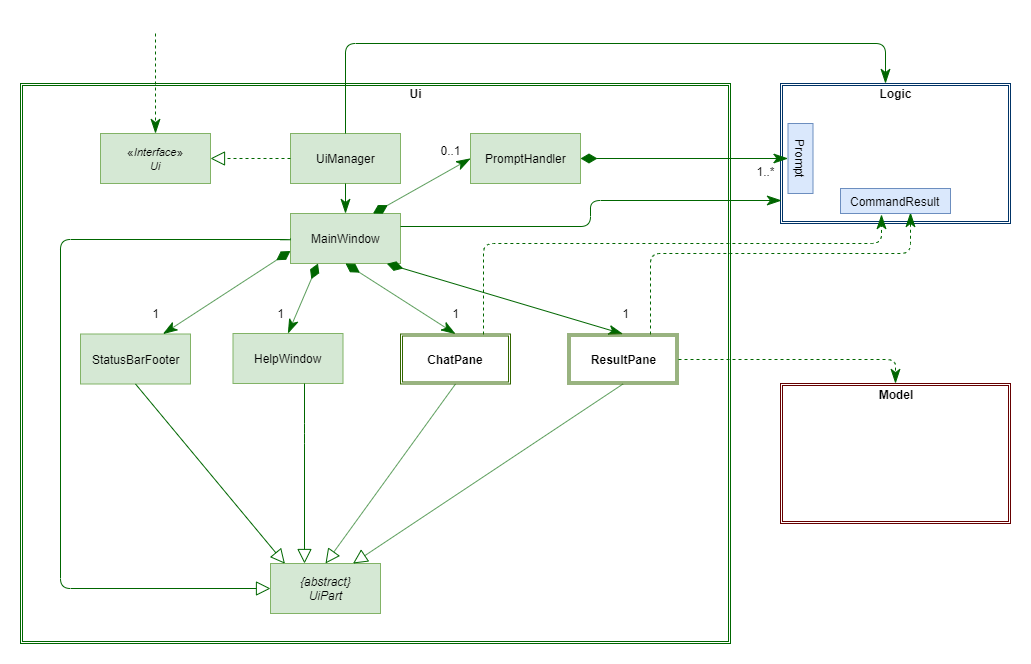

The diagram above was exported from draw.io. Its source (the exported page's mxGraphModel, read from the mxfile embedded in the PNG):
<mxGraphModel dx="1024" dy="555" grid="1" gridSize="10" guides="1" tooltips="1" connect="1" arrows="1" fold="1" page="1" pageScale="1" pageWidth="1400" pageHeight="850" math="0" shadow="0">
  <root>
    <mxCell id="cVM1AhIkzt8250ILv967-0" />
    <mxCell id="cVM1AhIkzt8250ILv967-1" parent="cVM1AhIkzt8250ILv967-0" />
    <mxCell id="0CN9h-sZhRtDV3a9jue7-0" value="" style="shape=ext;double=1;rounded=0;whiteSpace=wrap;html=1;glass=0;shadow=0;strokeColor=#006600;" parent="cVM1AhIkzt8250ILv967-1" vertex="1">
      <mxGeometry x="130" y="120" width="710" height="560" as="geometry" />
    </mxCell>
    <mxCell id="0CN9h-sZhRtDV3a9jue7-1" value="«&lt;i&gt;&lt;span style=&quot;font-size: 11px&quot;&gt;Interface&lt;/span&gt;&lt;/i&gt;»&lt;i&gt;&lt;br&gt;&lt;span style=&quot;font-size: 11px&quot;&gt;Ui&lt;/span&gt;&lt;/i&gt;" style="html=1;fillColor=#d5e8d4;strokeColor=#82b366;" parent="cVM1AhIkzt8250ILv967-1" vertex="1">
      <mxGeometry x="210" y="170" width="110" height="50" as="geometry" />
    </mxCell>
    <mxCell id="0CN9h-sZhRtDV3a9jue7-2" value="&lt;span&gt;UiManager&lt;/span&gt;" style="html=1;fillColor=#d5e8d4;strokeColor=#82b366;fontStyle=0" parent="cVM1AhIkzt8250ILv967-1" vertex="1">
      <mxGeometry x="400" y="170" width="110" height="50" as="geometry" />
    </mxCell>
    <mxCell id="0CN9h-sZhRtDV3a9jue7-3" value="" style="endArrow=block;dashed=1;endFill=0;endSize=12;html=1;exitX=0;exitY=0.5;exitDx=0;exitDy=0;entryX=1;entryY=0.5;entryDx=0;entryDy=0;strokeColor=#006600;" parent="cVM1AhIkzt8250ILv967-1" source="0CN9h-sZhRtDV3a9jue7-2" target="0CN9h-sZhRtDV3a9jue7-1" edge="1">
      <mxGeometry width="160" relative="1" as="geometry">
        <mxPoint x="540" y="350" as="sourcePoint" />
        <mxPoint x="700" y="350" as="targetPoint" />
      </mxGeometry>
    </mxCell>
    <mxCell id="0CN9h-sZhRtDV3a9jue7-4" value="&lt;b&gt;Ui&lt;/b&gt;" style="text;html=1;strokeColor=none;fillColor=none;align=center;verticalAlign=middle;whiteSpace=wrap;rounded=0;shadow=0;glass=0;" parent="cVM1AhIkzt8250ILv967-1" vertex="1">
      <mxGeometry x="505" y="120" width="40" height="20" as="geometry" />
    </mxCell>
    <object label="Use" text="" id="0CN9h-sZhRtDV3a9jue7-5">
      <mxCell style="endArrow=classicThin;endSize=12;dashed=1;html=1;entryX=0.5;entryY=0;entryDx=0;entryDy=0;fontColor=#FFFFFF;endFill=1;strokeColor=#006600;" parent="cVM1AhIkzt8250ILv967-1" target="0CN9h-sZhRtDV3a9jue7-1" edge="1">
        <mxGeometry x="-0.6" y="55" width="160" relative="1" as="geometry">
          <mxPoint x="265" y="70" as="sourcePoint" />
          <mxPoint x="610" y="40" as="targetPoint" />
          <mxPoint as="offset" />
        </mxGeometry>
      </mxCell>
    </object>
    <mxCell id="0CN9h-sZhRtDV3a9jue7-6" value="&lt;span&gt;MainWindow&lt;br&gt;&lt;/span&gt;" style="html=1;fillColor=#d5e8d4;strokeColor=#82b366;fontStyle=0" parent="cVM1AhIkzt8250ILv967-1" vertex="1">
      <mxGeometry x="400" y="250" width="110" height="50" as="geometry" />
    </mxCell>
    <mxCell id="0CN9h-sZhRtDV3a9jue7-7" value="" style="endArrow=classicThin;endFill=1;endSize=12;html=1;fontColor=#FFFFFF;exitX=0.5;exitY=1;exitDx=0;exitDy=0;entryX=0.5;entryY=0;entryDx=0;entryDy=0;strokeColor=#006600;" parent="cVM1AhIkzt8250ILv967-1" source="0CN9h-sZhRtDV3a9jue7-2" target="0CN9h-sZhRtDV3a9jue7-6" edge="1">
      <mxGeometry width="160" relative="1" as="geometry">
        <mxPoint x="410" y="350" as="sourcePoint" />
        <mxPoint x="570" y="350" as="targetPoint" />
      </mxGeometry>
    </mxCell>
    <mxCell id="0CN9h-sZhRtDV3a9jue7-8" value="&lt;span&gt;StatusBarFooter&lt;br&gt;&lt;/span&gt;" style="html=1;fillColor=#d5e8d4;strokeColor=#82b366;fontStyle=0" parent="cVM1AhIkzt8250ILv967-1" vertex="1">
      <mxGeometry x="190" y="370.5" width="110" height="50" as="geometry" />
    </mxCell>
    <mxCell id="0CN9h-sZhRtDV3a9jue7-9" value="" style="endArrow=classicThin;endFill=1;endSize=12;html=1;fontColor=#FFFFFF;entryX=0.75;entryY=0;entryDx=0;entryDy=0;startSize=14;startArrow=diamondThin;startFill=1;exitX=0;exitY=0.75;exitDx=0;exitDy=0;strokeColor=#006600;" parent="cVM1AhIkzt8250ILv967-1" source="0CN9h-sZhRtDV3a9jue7-6" target="0CN9h-sZhRtDV3a9jue7-8" edge="1">
      <mxGeometry width="160" relative="1" as="geometry">
        <mxPoint x="326" y="220" as="sourcePoint" />
        <mxPoint x="445" y="230" as="targetPoint" />
      </mxGeometry>
    </mxCell>
    <mxCell id="0CN9h-sZhRtDV3a9jue7-12" value="&lt;span&gt;HelpWindow&lt;br&gt;&lt;/span&gt;" style="html=1;fillColor=#d5e8d4;strokeColor=#82b366;fontStyle=0" parent="cVM1AhIkzt8250ILv967-1" vertex="1">
      <mxGeometry x="342.5" y="370" width="110" height="50" as="geometry" />
    </mxCell>
    <mxCell id="0CN9h-sZhRtDV3a9jue7-13" value="" style="endArrow=classicThin;endFill=1;endSize=12;html=1;fontColor=#FFFFFF;entryX=0.5;entryY=0;entryDx=0;entryDy=0;exitX=0.25;exitY=1;exitDx=0;exitDy=0;startArrow=diamondThin;startFill=1;startSize=14;strokeColor=#006600;" parent="cVM1AhIkzt8250ILv967-1" source="0CN9h-sZhRtDV3a9jue7-6" target="0CN9h-sZhRtDV3a9jue7-12" edge="1">
      <mxGeometry width="160" relative="1" as="geometry">
        <mxPoint x="341" y="223" as="sourcePoint" />
        <mxPoint x="202.5" y="400" as="targetPoint" />
      </mxGeometry>
    </mxCell>
    <mxCell id="0CN9h-sZhRtDV3a9jue7-14" value="" style="endArrow=classicThin;endFill=1;endSize=12;html=1;fontColor=#FFFFFF;entryX=0.5;entryY=0;entryDx=0;entryDy=0;exitX=0.5;exitY=1;exitDx=0;exitDy=0;startArrow=diamondThin;startFill=1;startSize=14;strokeColor=#006600;" parent="cVM1AhIkzt8250ILv967-1" source="0CN9h-sZhRtDV3a9jue7-6" target="0CN9h-sZhRtDV3a9jue7-72" edge="1">
      <mxGeometry width="160" relative="1" as="geometry">
        <mxPoint x="362.5" y="230" as="sourcePoint" />
        <mxPoint x="565" y="370.5" as="targetPoint" />
      </mxGeometry>
    </mxCell>
    <mxCell id="0CN9h-sZhRtDV3a9jue7-15" value="" style="endArrow=classicThin;endFill=1;endSize=12;html=1;fontColor=#FFFFFF;entryX=0.5;entryY=0;entryDx=0;entryDy=0;exitX=0.876;exitY=1.004;exitDx=0;exitDy=0;startArrow=diamondThin;startFill=1;startSize=14;exitPerimeter=0;strokeColor=#006600;" parent="cVM1AhIkzt8250ILv967-1" source="0CN9h-sZhRtDV3a9jue7-6" target="0CN9h-sZhRtDV3a9jue7-74" edge="1">
      <mxGeometry width="160" relative="1" as="geometry">
        <mxPoint x="410" y="220" as="sourcePoint" />
        <mxPoint x="732.5" y="370.5" as="targetPoint" />
      </mxGeometry>
    </mxCell>
    <mxCell id="0CN9h-sZhRtDV3a9jue7-16" value="{abstract}&lt;br&gt;UiPart" style="html=1;fontStyle=2;fillColor=#d5e8d4;strokeColor=#82b366;" parent="cVM1AhIkzt8250ILv967-1" vertex="1">
      <mxGeometry x="380" y="600" width="110" height="50" as="geometry" />
    </mxCell>
    <mxCell id="0CN9h-sZhRtDV3a9jue7-17" value="" style="endArrow=block;endFill=0;endSize=12;html=1;exitX=0.5;exitY=1;exitDx=0;exitDy=0;entryX=0.131;entryY=0.004;entryDx=0;entryDy=0;entryPerimeter=0;strokeColor=#006600;" parent="cVM1AhIkzt8250ILv967-1" source="0CN9h-sZhRtDV3a9jue7-8" target="0CN9h-sZhRtDV3a9jue7-16" edge="1">
      <mxGeometry width="160" relative="1" as="geometry">
        <mxPoint x="625" y="270" as="sourcePoint" />
        <mxPoint x="625" y="230" as="targetPoint" />
      </mxGeometry>
    </mxCell>
    <mxCell id="0CN9h-sZhRtDV3a9jue7-18" value="" style="endArrow=block;endFill=0;endSize=12;html=1;exitX=0;exitY=0.5;exitDx=0;exitDy=0;entryX=0;entryY=0.5;entryDx=0;entryDy=0;edgeStyle=orthogonalEdgeStyle;strokeColor=#006600;" parent="cVM1AhIkzt8250ILv967-1" source="0CN9h-sZhRtDV3a9jue7-6" target="0CN9h-sZhRtDV3a9jue7-16" edge="1">
      <mxGeometry width="160" relative="1" as="geometry">
        <mxPoint x="80" y="440" as="sourcePoint" />
        <mxPoint x="80" y="620" as="targetPoint" />
        <Array as="points">
          <mxPoint x="400" y="276" />
          <mxPoint x="170" y="276" />
          <mxPoint x="170" y="625" />
        </Array>
      </mxGeometry>
    </mxCell>
    <mxCell id="0CN9h-sZhRtDV3a9jue7-23" value="" style="endArrow=block;endFill=0;endSize=12;html=1;entryX=0.345;entryY=0.008;entryDx=0;entryDy=0;edgeStyle=orthogonalEdgeStyle;strokeColor=#006600;entryPerimeter=0;" parent="cVM1AhIkzt8250ILv967-1" edge="1">
      <mxGeometry width="160" relative="1" as="geometry">
        <mxPoint x="414" y="420" as="sourcePoint" />
        <mxPoint x="414" y="600" as="targetPoint" />
        <Array as="points">
          <mxPoint x="414" y="470" />
          <mxPoint x="414" y="470" />
        </Array>
      </mxGeometry>
    </mxCell>
    <mxCell id="0CN9h-sZhRtDV3a9jue7-26" value="" style="endArrow=block;endFill=0;endSize=12;html=1;exitX=0.5;exitY=1;exitDx=0;exitDy=0;strokeColor=#006600;entryX=0.5;entryY=0;entryDx=0;entryDy=0;" parent="cVM1AhIkzt8250ILv967-1" target="0CN9h-sZhRtDV3a9jue7-16" edge="1">
      <mxGeometry width="160" relative="1" as="geometry">
        <mxPoint x="565" y="420.5" as="sourcePoint" />
        <mxPoint x="435" y="600" as="targetPoint" />
      </mxGeometry>
    </mxCell>
    <mxCell id="0CN9h-sZhRtDV3a9jue7-45" value="" style="shape=ext;double=1;rounded=0;whiteSpace=wrap;html=1;glass=0;shadow=0;fillColor=#ffffff;strokeColor=#003366;" parent="cVM1AhIkzt8250ILv967-1" vertex="1">
      <mxGeometry x="890" y="120" width="230" height="140" as="geometry" />
    </mxCell>
    <mxCell id="0CN9h-sZhRtDV3a9jue7-46" value="&lt;b&gt;Logic&lt;/b&gt;" style="text;html=1;strokeColor=none;fillColor=none;align=center;verticalAlign=middle;whiteSpace=wrap;rounded=0;shadow=0;glass=0;" parent="cVM1AhIkzt8250ILv967-1" vertex="1">
      <mxGeometry x="985" y="120" width="40" height="20" as="geometry" />
    </mxCell>
    <mxCell id="0CN9h-sZhRtDV3a9jue7-47" value="" style="endArrow=classicThin;endFill=1;endSize=12;html=1;fontColor=#FFFFFF;edgeStyle=orthogonalEdgeStyle;strokeColor=#006600;entryX=0.003;entryY=0.837;entryDx=0;entryDy=0;entryPerimeter=0;exitX=1;exitY=0.25;exitDx=0;exitDy=0;" parent="cVM1AhIkzt8250ILv967-1" source="0CN9h-sZhRtDV3a9jue7-6" target="0CN9h-sZhRtDV3a9jue7-45" edge="1">
      <mxGeometry width="160" relative="1" as="geometry">
        <mxPoint x="591.2200000000003" y="231.79999999999995" as="sourcePoint" />
        <mxPoint x="1060" y="210" as="targetPoint" />
        <Array as="points" />
      </mxGeometry>
    </mxCell>
    <mxCell id="0CN9h-sZhRtDV3a9jue7-48" value="" style="endArrow=classicThin;endFill=1;endSize=12;html=1;fontColor=#FFFFFF;strokeColor=#006600;exitX=0.5;exitY=0;exitDx=0;exitDy=0;entryX=0.25;entryY=0;entryDx=0;entryDy=0;edgeStyle=orthogonalEdgeStyle;" parent="cVM1AhIkzt8250ILv967-1" source="0CN9h-sZhRtDV3a9jue7-2" target="0CN9h-sZhRtDV3a9jue7-46" edge="1">
      <mxGeometry width="160" relative="1" as="geometry">
        <mxPoint x="680.166666666667" y="195" as="sourcePoint" />
        <mxPoint x="1060" y="195" as="targetPoint" />
        <Array as="points">
          <mxPoint x="455" y="80" />
          <mxPoint x="995" y="80" />
        </Array>
      </mxGeometry>
    </mxCell>
    <mxCell id="0CN9h-sZhRtDV3a9jue7-55" value="" style="endArrow=classicThin;dashed=1;endFill=1;html=1;edgeStyle=orthogonalEdgeStyle;endSize=12;startSize=14;exitX=0.75;exitY=0;exitDx=0;exitDy=0;entryX=0.64;entryY=0.96;entryDx=0;entryDy=0;entryPerimeter=0;strokeColor=#006600;" parent="cVM1AhIkzt8250ILv967-1" target="0CN9h-sZhRtDV3a9jue7-57" edge="1" source="0CN9h-sZhRtDV3a9jue7-74">
      <mxGeometry width="160" relative="1" as="geometry">
        <mxPoint x="777" y="371" as="sourcePoint" />
        <mxPoint x="705" y="389" as="targetPoint" />
        <Array as="points">
          <mxPoint x="760" y="290" />
          <mxPoint x="1020" y="290" />
        </Array>
      </mxGeometry>
    </mxCell>
    <mxCell id="0CN9h-sZhRtDV3a9jue7-56" value="" style="endArrow=classicThin;dashed=1;endFill=1;html=1;edgeStyle=orthogonalEdgeStyle;endSize=12;startSize=14;exitX=0.75;exitY=0;exitDx=0;exitDy=0;entryX=0.371;entryY=1.056;entryDx=0;entryDy=0;entryPerimeter=0;strokeColor=#006600;" parent="cVM1AhIkzt8250ILv967-1" target="0CN9h-sZhRtDV3a9jue7-57" edge="1">
      <mxGeometry width="160" relative="1" as="geometry">
        <mxPoint x="593" y="371" as="sourcePoint" />
        <mxPoint x="1150" y="262" as="targetPoint" />
        <Array as="points">
          <mxPoint x="593" y="280" />
          <mxPoint x="991" y="280" />
        </Array>
      </mxGeometry>
    </mxCell>
    <mxCell id="0CN9h-sZhRtDV3a9jue7-57" value="&lt;span&gt;CommandResult&lt;/span&gt;" style="html=1;fillColor=#dae8fc;strokeColor=#6c8ebf;fontStyle=0" parent="cVM1AhIkzt8250ILv967-1" vertex="1">
      <mxGeometry x="950" y="225" width="110" height="25" as="geometry" />
    </mxCell>
    <mxCell id="0CN9h-sZhRtDV3a9jue7-60" value="" style="endArrow=block;endFill=0;endSize=12;html=1;exitX=0.5;exitY=1;exitDx=0;exitDy=0;entryX=0.75;entryY=0;entryDx=0;entryDy=0;strokeColor=#006600;" parent="cVM1AhIkzt8250ILv967-1" source="0CN9h-sZhRtDV3a9jue7-74" target="0CN9h-sZhRtDV3a9jue7-16" edge="1">
      <mxGeometry width="160" relative="1" as="geometry">
        <mxPoint x="732.5" y="420.5" as="sourcePoint" />
        <mxPoint x="159.66666666666674" y="629.6666666666667" as="targetPoint" />
      </mxGeometry>
    </mxCell>
    <mxCell id="0CN9h-sZhRtDV3a9jue7-61" value="1" style="text;html=1;strokeColor=none;fillColor=none;align=center;verticalAlign=middle;whiteSpace=wrap;rounded=0;" parent="cVM1AhIkzt8250ILv967-1" vertex="1">
      <mxGeometry x="545" y="329.5" width="40" height="41" as="geometry" />
    </mxCell>
    <mxCell id="0CN9h-sZhRtDV3a9jue7-62" value="1" style="text;html=1;strokeColor=none;fillColor=none;align=center;verticalAlign=middle;whiteSpace=wrap;rounded=0;" parent="cVM1AhIkzt8250ILv967-1" vertex="1">
      <mxGeometry x="715" y="329" width="40" height="41" as="geometry" />
    </mxCell>
    <mxCell id="0CN9h-sZhRtDV3a9jue7-63" value="1" style="text;html=1;strokeColor=none;fillColor=none;align=center;verticalAlign=middle;whiteSpace=wrap;rounded=0;" parent="cVM1AhIkzt8250ILv967-1" vertex="1">
      <mxGeometry x="370" y="329.5" width="40" height="41" as="geometry" />
    </mxCell>
    <mxCell id="0CN9h-sZhRtDV3a9jue7-64" value="1" style="text;html=1;strokeColor=none;fillColor=none;align=center;verticalAlign=middle;whiteSpace=wrap;rounded=0;" parent="cVM1AhIkzt8250ILv967-1" vertex="1">
      <mxGeometry x="245" y="329.5" width="40" height="41" as="geometry" />
    </mxCell>
    <mxCell id="0CN9h-sZhRtDV3a9jue7-66" style="edgeStyle=none;rounded=0;orthogonalLoop=1;jettySize=auto;html=1;entryX=0.5;entryY=1;entryDx=0;entryDy=0;startArrow=none;startFill=0;startSize=14;endArrow=classicThin;endFill=1;endSize=12;" parent="cVM1AhIkzt8250ILv967-1" edge="1">
      <mxGeometry relative="1" as="geometry">
        <mxPoint x="732.5" y="420.5" as="sourcePoint" />
        <mxPoint x="732.5" y="420.5" as="targetPoint" />
      </mxGeometry>
    </mxCell>
    <mxCell id="0CN9h-sZhRtDV3a9jue7-72" value="ChatPane" style="shape=ext;double=1;rounded=0;whiteSpace=wrap;html=1;fillColor=none;strokeColor=#336600;fontStyle=1" parent="cVM1AhIkzt8250ILv967-1" vertex="1">
      <mxGeometry x="510" y="370.5" width="110" height="50" as="geometry" />
    </mxCell>
    <mxCell id="0CN9h-sZhRtDV3a9jue7-74" value="ResultPane" style="shape=ext;double=1;rounded=0;whiteSpace=wrap;html=1;fillColor=none;strokeColor=#336600;fontStyle=1" parent="cVM1AhIkzt8250ILv967-1" vertex="1">
      <mxGeometry x="677.5" y="370.5" width="110" height="50" as="geometry" />
    </mxCell>
    <mxCell id="N9AJcR2VD_GKtFclnSBT-0" value="" style="shape=ext;double=1;rounded=0;whiteSpace=wrap;html=1;glass=0;shadow=0;fillColor=none;strokeColor=#660000;" parent="cVM1AhIkzt8250ILv967-1" vertex="1">
      <mxGeometry x="890" y="420" width="230" height="140" as="geometry" />
    </mxCell>
    <mxCell id="N9AJcR2VD_GKtFclnSBT-1" value="&lt;b&gt;Model&lt;/b&gt;" style="text;html=1;strokeColor=none;fillColor=none;align=center;verticalAlign=middle;whiteSpace=wrap;rounded=0;shadow=0;glass=0;" parent="cVM1AhIkzt8250ILv967-1" vertex="1">
      <mxGeometry x="985" y="420.5" width="40" height="20" as="geometry" />
    </mxCell>
    <mxCell id="N9AJcR2VD_GKtFclnSBT-2" value="" style="endArrow=classicThin;dashed=1;endFill=1;html=1;edgeStyle=orthogonalEdgeStyle;endSize=12;startSize=14;exitX=1;exitY=0.5;exitDx=0;exitDy=0;entryX=0.5;entryY=0;entryDx=0;entryDy=0;strokeColor=#006600;" parent="cVM1AhIkzt8250ILv967-1" source="0CN9h-sZhRtDV3a9jue7-74" target="N9AJcR2VD_GKtFclnSBT-0" edge="1">
      <mxGeometry width="160" relative="1" as="geometry">
        <mxPoint x="787" y="381" as="sourcePoint" />
        <mxPoint x="1030" y="259" as="targetPoint" />
        <Array as="points">
          <mxPoint x="1005" y="396" />
        </Array>
      </mxGeometry>
    </mxCell>
    <mxCell id="PHaEJJuOpmt_Id8EUwBb-0" value="&lt;span&gt;PromptHandler&lt;br&gt;&lt;/span&gt;" style="html=1;fillColor=#d5e8d4;strokeColor=#82b366;fontStyle=0" vertex="1" parent="cVM1AhIkzt8250ILv967-1">
      <mxGeometry x="580" y="170" width="110" height="50" as="geometry" />
    </mxCell>
    <mxCell id="PHaEJJuOpmt_Id8EUwBb-1" value="" style="endArrow=classicThin;endFill=1;endSize=12;html=1;fontColor=#FFFFFF;entryX=0;entryY=0.5;entryDx=0;entryDy=0;exitX=0.75;exitY=0;exitDx=0;exitDy=0;startArrow=diamondThin;startFill=1;startSize=14;strokeColor=#006600;" edge="1" parent="cVM1AhIkzt8250ILv967-1" source="0CN9h-sZhRtDV3a9jue7-6" target="PHaEJJuOpmt_Id8EUwBb-0">
      <mxGeometry width="160" relative="1" as="geometry">
        <mxPoint x="506.8599999999999" y="250.20000000000005" as="sourcePoint" />
        <mxPoint x="743" y="320.5" as="targetPoint" />
      </mxGeometry>
    </mxCell>
    <mxCell id="PHaEJJuOpmt_Id8EUwBb-2" value="0..1" style="text;html=1;strokeColor=none;fillColor=none;align=center;verticalAlign=middle;whiteSpace=wrap;rounded=0;" vertex="1" parent="cVM1AhIkzt8250ILv967-1">
      <mxGeometry x="540" y="166.5" width="40" height="41" as="geometry" />
    </mxCell>
    <mxCell id="PHaEJJuOpmt_Id8EUwBb-4" value="" style="endArrow=classicThin;endFill=1;endSize=12;html=1;fontColor=#FFFFFF;startArrow=diamondThin;startFill=1;startSize=14;strokeColor=#006600;" edge="1" parent="cVM1AhIkzt8250ILv967-1" source="PHaEJJuOpmt_Id8EUwBb-0" target="PHaEJJuOpmt_Id8EUwBb-5">
      <mxGeometry width="160" relative="1" as="geometry">
        <mxPoint x="492.5" y="260" as="sourcePoint" />
        <mxPoint x="590" y="205" as="targetPoint" />
      </mxGeometry>
    </mxCell>
    <mxCell id="PHaEJJuOpmt_Id8EUwBb-5" value="Prompt" style="html=1;fillColor=#dae8fc;strokeColor=#6c8ebf;fontStyle=0;rotation=90;" vertex="1" parent="cVM1AhIkzt8250ILv967-1">
      <mxGeometry x="875" y="182.5" width="70" height="25" as="geometry" />
    </mxCell>
    <mxCell id="PHaEJJuOpmt_Id8EUwBb-6" value="1..*" style="text;html=1;strokeColor=none;fillColor=none;align=center;verticalAlign=middle;whiteSpace=wrap;rounded=0;" vertex="1" parent="cVM1AhIkzt8250ILv967-1">
      <mxGeometry x="855" y="187" width="40" height="41" as="geometry" />
    </mxCell>
  </root>
</mxGraphModel>